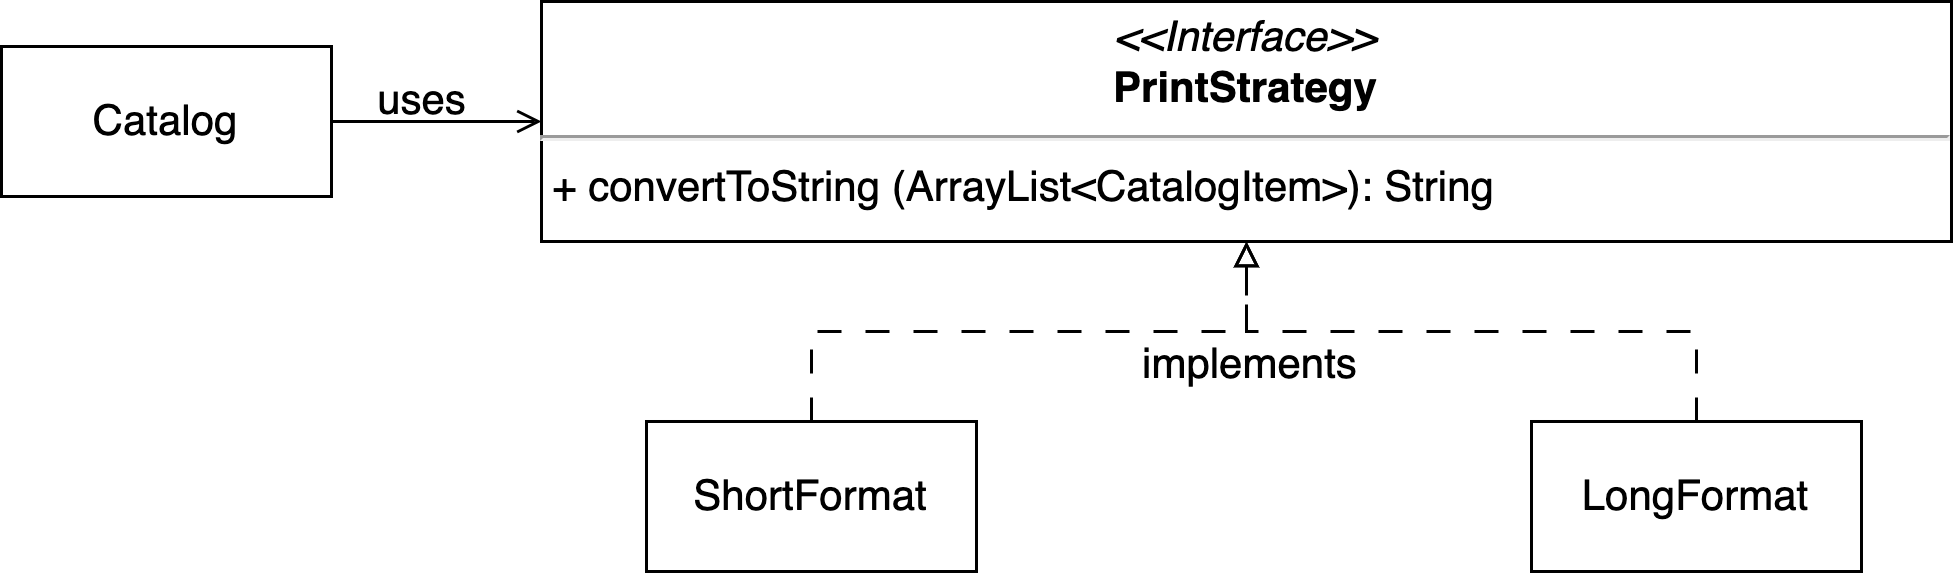

The diagram above was exported from draw.io. Its source (the exported page's mxGraphModel, read from the mxfile embedded in the PNG):
<mxGraphModel dx="1306" dy="750" grid="1" gridSize="10" guides="1" tooltips="1" connect="1" arrows="1" fold="1" page="1" pageScale="1" pageWidth="850" pageHeight="1100" math="0" shadow="0">
  <root>
    <mxCell id="0" />
    <mxCell id="1" parent="0" />
    <mxCell id="2" style="edgeStyle=orthogonalEdgeStyle;rounded=0;orthogonalLoop=1;jettySize=auto;html=1;entryX=0;entryY=0.5;entryDx=0;entryDy=0;endArrow=open;endFill=0;" edge="1" source="3" target="4" parent="1">
      <mxGeometry relative="1" as="geometry" />
    </mxCell>
    <mxCell id="3" value="Catalog" style="html=1;whiteSpace=wrap;fontSize=14;" vertex="1" parent="1">
      <mxGeometry x="100" y="345" width="110" height="50" as="geometry" />
    </mxCell>
    <mxCell id="4" value="&lt;p style=&quot;margin: 4px 0px 0px; text-align: center; font-size: 14px;&quot;&gt;&lt;i style=&quot;font-size: 14px;&quot;&gt;&amp;lt;&amp;lt;Interface&amp;gt;&amp;gt;&lt;/i&gt;&lt;br style=&quot;font-size: 14px;&quot;&gt;&lt;b style=&quot;font-size: 14px;&quot;&gt;PrintStrategy&lt;/b&gt;&lt;/p&gt;&lt;hr style=&quot;font-size: 14px;&quot;&gt;&lt;p style=&quot;margin: 0px 0px 0px 4px; font-size: 14px;&quot;&gt;&lt;span style=&quot;background-color: initial; font-size: 14px;&quot;&gt;+ convertToString (ArrayList&amp;lt;CatalogItem&amp;gt;): String&lt;/span&gt;&lt;/p&gt;" style="verticalAlign=top;align=left;overflow=fill;html=1;whiteSpace=wrap;fontSize=14;" vertex="1" parent="1">
      <mxGeometry x="280" y="330" width="470" height="80" as="geometry" />
    </mxCell>
    <mxCell id="5" value="uses" style="text;html=1;align=center;verticalAlign=middle;resizable=0;points=[];autosize=1;strokeColor=none;fillColor=none;fontSize=14;" vertex="1" parent="1">
      <mxGeometry x="215" y="348" width="50" height="30" as="geometry" />
    </mxCell>
    <mxCell id="6" style="edgeStyle=orthogonalEdgeStyle;rounded=0;orthogonalLoop=1;jettySize=auto;html=1;endArrow=block;endFill=0;dashed=1;dashPattern=8 8;" edge="1" source="8" target="4" parent="1">
      <mxGeometry relative="1" as="geometry" />
    </mxCell>
    <mxCell id="7" value="implements" style="edgeLabel;html=1;align=center;verticalAlign=middle;resizable=0;points=[];fontSize=14;" vertex="1" connectable="0" parent="6">
      <mxGeometry x="0.3854" y="-2" relative="1" as="geometry">
        <mxPoint x="33" y="8" as="offset" />
      </mxGeometry>
    </mxCell>
    <mxCell id="8" value="ShortFormat" style="html=1;whiteSpace=wrap;fontSize=14;" vertex="1" parent="1">
      <mxGeometry x="315" y="470" width="110" height="50" as="geometry" />
    </mxCell>
    <mxCell id="9" style="edgeStyle=orthogonalEdgeStyle;rounded=0;orthogonalLoop=1;jettySize=auto;html=1;entryX=0.5;entryY=1;entryDx=0;entryDy=0;endArrow=block;endFill=0;dashed=1;dashPattern=8 8;" edge="1" source="10" target="4" parent="1">
      <mxGeometry relative="1" as="geometry" />
    </mxCell>
    <mxCell id="10" value="LongFormat" style="html=1;whiteSpace=wrap;fontSize=14;" vertex="1" parent="1">
      <mxGeometry x="610" y="470" width="110" height="50" as="geometry" />
    </mxCell>
  </root>
</mxGraphModel>